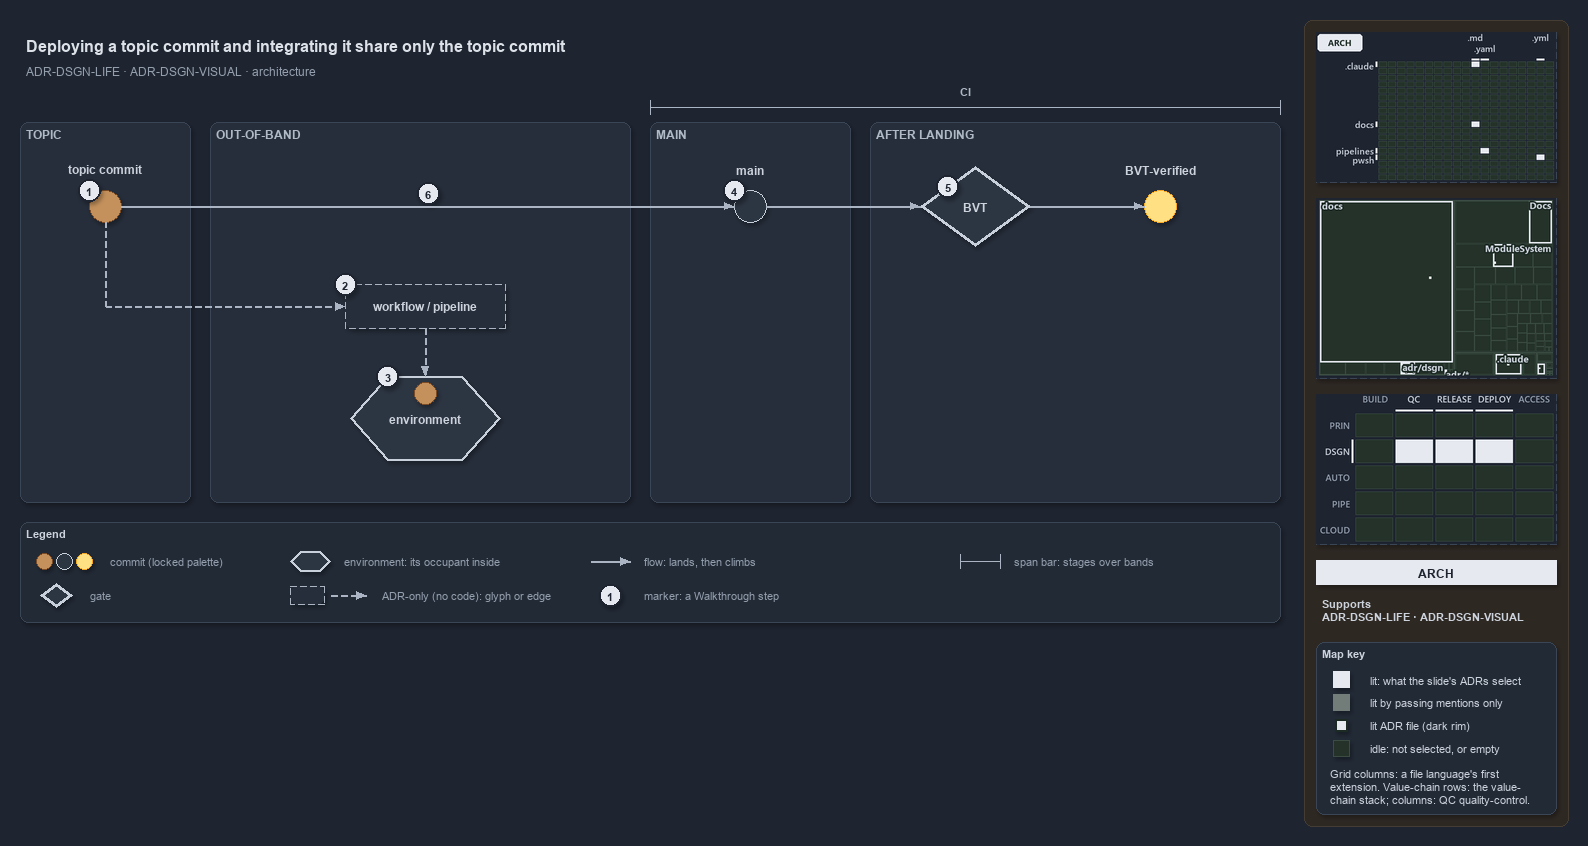

The diagram above was exported from draw.io. Its source (the exported page's mxGraphModel, read from the mxfile embedded in the PNG):
<mxGraphModel dx="1024" dy="768" grid="0" gridSize="10" guides="1" tooltips="1" connect="1" arrows="1" fold="1" page="1" pageScale="1" pageWidth="1572" pageHeight="630" background="#1E2430" math="0" shadow="1">
  <root>
    <mxCell id="0" />
    <mxCell id="1" parent="0" />
    <mxCell id="sidebar-bg" value="" style="rounded=1;arcSize=2;html=1;fillColor=#2E2823;strokeColor=#453C33;shadow=0;" vertex="1" parent="1">
      <mxGeometry x="1304" y="4" width="264" height="806" as="geometry" />
    </mxCell>
    <mxCell id="title" value="Deploying a topic commit and integrating it share only the topic commit" style="text;html=1;align=left;verticalAlign=middle;fontSize=16;fontStyle=1;fontColor=#DDE2E9;" vertex="1" parent="1">
      <mxGeometry x="20" y="14" width="1260" height="30" as="geometry" />
    </mxCell>
    <mxCell id="subtitle" value="ADR-DSGN-LIFE &amp;#183; ADR-DSGN-VISUAL &amp;#183; architecture" style="text;html=1;align=left;verticalAlign=middle;fontSize=12;fontColor=#949FAE;" vertex="1" parent="1">
      <mxGeometry x="20" y="44" width="1240" height="20" as="geometry" />
    </mxCell>
    <mxCell id="band-topic" value="TOPIC" style="rounded=1;html=1;arcSize=3;fillColor=#262E3B;strokeColor=#3A4555;verticalAlign=top;align=left;spacingLeft=8;fontStyle=1;fontSize=12;fontColor=#B0BAC7;" vertex="1" parent="1">
      <mxGeometry x="20" y="106" width="170" height="380" as="geometry" />
    </mxCell>
    <mxCell id="band-oob" value="OUT-OF-BAND" style="rounded=1;html=1;arcSize=3;fillColor=#262E3B;strokeColor=#3A4555;verticalAlign=top;align=left;spacingLeft=8;fontStyle=1;fontSize=12;fontColor=#B0BAC7;" vertex="1" parent="1">
      <mxGeometry x="210" y="106" width="420" height="380" as="geometry" />
    </mxCell>
    <mxCell id="band-main" value="MAIN" style="rounded=1;html=1;arcSize=3;fillColor=#262E3B;strokeColor=#3A4555;verticalAlign=top;align=left;spacingLeft=8;fontStyle=1;fontSize=12;fontColor=#B0BAC7;" vertex="1" parent="1">
      <mxGeometry x="650" y="106" width="200" height="380" as="geometry" />
    </mxCell>
    <mxCell id="band-after" value="AFTER LANDING" style="rounded=1;html=1;arcSize=3;fillColor=#262E3B;strokeColor=#3A4555;verticalAlign=top;align=left;spacingLeft=8;fontStyle=1;fontSize=12;fontColor=#B0BAC7;" vertex="1" parent="1">
      <mxGeometry x="870" y="106" width="410" height="380" as="geometry" />
    </mxCell>
    <mxCell id="span-ci" value="" style="shape=crossbar;whiteSpace=wrap;html=1;rounded=1;fillColor=none;strokeColor=#AAB4C3;strokeWidth=1.5;" vertex="1" parent="1">
      <mxGeometry x="650" y="84" width="630" height="14" as="geometry" />
    </mxCell>
    <mxCell id="span-ci-label" value="CI" style="text;html=1;align=center;verticalAlign=middle;fontSize=11;fontStyle=1;fontColor=#B0BAC7;labelBackgroundColor=#262E3B;" vertex="1" parent="1">
      <mxGeometry x="935" y="66" width="60" height="16" as="geometry" />
    </mxCell>
    <mxCell id="c-topic" value="" style="ellipse;html=1;fillColor=#C4915C;strokeColor=#7A4B25;strokeWidth=1.5;fontStyle=1;fontSize=11;fontColor=#CDD3DC;" vertex="1" parent="1">
      <mxGeometry x="89" y="174" width="32" height="32" as="geometry" />
    </mxCell>
    <mxCell id="c-topic-name" value="topic commit" style="text;html=1;align=center;verticalAlign=middle;fontSize=12;fontStyle=1;fontColor=#CDD3DC;" vertex="1" parent="1">
      <mxGeometry x="25" y="144" width="160" height="18" as="geometry" />
    </mxCell>
    <mxCell id="c-main" value="" style="ellipse;html=1;fillColor=#2C3542;strokeColor=#C7D0DB;strokeWidth=1.5;fontStyle=1;fontSize=11;fontColor=#CDD3DC;" vertex="1" parent="1">
      <mxGeometry x="734" y="174" width="32" height="32" as="geometry" />
    </mxCell>
    <mxCell id="c-main-name" value="main" style="text;html=1;align=center;verticalAlign=middle;fontSize=12;fontStyle=1;fontColor=#CDD3DC;" vertex="1" parent="1">
      <mxGeometry x="670" y="144" width="160" height="18" as="geometry" />
    </mxCell>
    <mxCell id="edge-topic-main" value="" style="edgeStyle=orthogonalEdgeStyle;rounded=1;html=1;endArrow=block;strokeColor=#AAB4C3;fontColor=#CDD3DC;shadow=0;" edge="1" parent="1" source="c-topic" target="c-main">
      <mxGeometry relative="1" as="geometry" />
    </mxCell>
    <mxCell id="g-bvt" value="&lt;b&gt;BVT&lt;/b&gt;" style="rhombus;whiteSpace=wrap;html=1;fillColor=#2C3542;strokeColor=#C7D0DB;strokeWidth=3;fontSize=12;fontColor=#CDD3DC;" vertex="1" parent="1">
      <mxGeometry x="920" y="150" width="110" height="80" as="geometry" />
    </mxCell>
    <mxCell id="c-yellow" value="" style="ellipse;html=1;fillColor=#FFE082;strokeColor=#F9A825;strokeWidth=1.5;fontStyle=1;fontSize=11;fontColor=#CDD3DC;" vertex="1" parent="1">
      <mxGeometry x="1144" y="174" width="32" height="32" as="geometry" />
    </mxCell>
    <mxCell id="c-yellow-name" value="BVT-verified" style="text;html=1;align=center;verticalAlign=middle;fontSize=12;fontStyle=1;fontColor=#CDD3DC;" vertex="1" parent="1">
      <mxGeometry x="1080" y="144" width="160" height="18" as="geometry" />
    </mxCell>
    <mxCell id="edge-main-bvt" value="" style="edgeStyle=orthogonalEdgeStyle;rounded=1;html=1;endArrow=block;strokeColor=#AAB4C3;fontColor=#CDD3DC;shadow=0;" edge="1" parent="1" source="c-main" target="g-bvt">
      <mxGeometry relative="1" as="geometry" />
    </mxCell>
    <mxCell id="edge-bvt-yellow" value="" style="edgeStyle=orthogonalEdgeStyle;rounded=1;html=1;endArrow=block;strokeColor=#AAB4C3;fontColor=#CDD3DC;shadow=0;" edge="1" parent="1" source="g-bvt" target="c-yellow">
      <mxGeometry relative="1" as="geometry" />
    </mxCell>
    <mxCell id="port-topic-r2" value="" style="text;html=1;strokeColor=none;fillColor=none;" vertex="1" parent="1">
      <mxGeometry x="105" y="290" width="1" height="1" as="geometry" />
    </mxCell>
    <mxCell id="edge-topic-bus" value="" style="edgeStyle=orthogonalEdgeStyle;rounded=1;html=1;endArrow=block;strokeColor=#AAB4C3;endArrow=none;dashed=1;fontColor=#CDD3DC;shadow=0;" edge="1" parent="1" source="c-topic" target="port-topic-r2">
      <mxGeometry relative="1" as="geometry" />
    </mxCell>
    <mxCell id="a-workflow" value="&lt;b&gt;workflow / pipeline&lt;/b&gt;" style="rounded=1;whiteSpace=wrap;html=1;arcSize=50;fillColor=#262E3B;strokeColor=#AAB4C3;dashed=1;fontSize=12;" vertex="1" parent="1">
      <mxGeometry x="345" y="268" width="160" height="44" as="geometry" />
    </mxCell>
    <mxCell id="edge-bus-workflow" value="" style="edgeStyle=orthogonalEdgeStyle;rounded=1;html=1;endArrow=block;strokeColor=#AAB4C3;dashed=1;fontColor=#CDD3DC;shadow=0;" edge="1" parent="1" source="port-topic-r2" target="a-workflow">
      <mxGeometry relative="1" as="geometry" />
    </mxCell>
    <mxCell id="e-env" value="&lt;b&gt;environment&lt;/b&gt;" style="shape=hexagon;perimeter=hexagonPerimeter2;whiteSpace=wrap;html=1;fillColor=#2C3542;strokeColor=#C7D0DB;strokeWidth=2;fontColor=#CDD3DC;fontSize=12;" vertex="1" parent="1">
      <mxGeometry x="350" y="360" width="150" height="84" as="geometry" />
    </mxCell>
    <mxCell id="c-occupant" value="" style="ellipse;html=1;fillColor=#C4915C;strokeColor=#7A4B25;strokeWidth=1.5;fontStyle=1;fontSize=11;fontColor=#CDD3DC;" vertex="1" parent="1">
      <mxGeometry x="414" y="366" width="22" height="22" as="geometry" />
    </mxCell>
    <mxCell id="edge-workflow-env" value="" style="edgeStyle=orthogonalEdgeStyle;rounded=1;html=1;endArrow=block;strokeColor=#AAB4C3;dashed=1;fontColor=#CDD3DC;shadow=0;" edge="1" parent="1" source="a-workflow" target="e-env">
      <mxGeometry relative="1" as="geometry" />
    </mxCell>
    <mxCell id="mark-1" value="1" style="ellipse;html=1;fillColor=#E6EAF0;strokeColor=#1E2430;strokeWidth=2;fontColor=#1E2430;fontStyle=1;fontSize=11;" vertex="1" parent="1">
      <mxGeometry x="78" y="163" width="22" height="22" as="geometry" />
    </mxCell>
    <mxCell id="mark-2" value="2" style="ellipse;html=1;fillColor=#E6EAF0;strokeColor=#1E2430;strokeWidth=2;fontColor=#1E2430;fontStyle=1;fontSize=11;" vertex="1" parent="1">
      <mxGeometry x="334" y="257" width="22" height="22" as="geometry" />
    </mxCell>
    <mxCell id="mark-3" value="3" style="ellipse;html=1;fillColor=#E6EAF0;strokeColor=#1E2430;strokeWidth=2;fontColor=#1E2430;fontStyle=1;fontSize=11;" vertex="1" parent="1">
      <mxGeometry x="376.5" y="349" width="22" height="22" as="geometry" />
    </mxCell>
    <mxCell id="mark-4" value="4" style="ellipse;html=1;fillColor=#E6EAF0;strokeColor=#1E2430;strokeWidth=2;fontColor=#1E2430;fontStyle=1;fontSize=11;" vertex="1" parent="1">
      <mxGeometry x="723" y="163" width="22" height="22" as="geometry" />
    </mxCell>
    <mxCell id="mark-5" value="5" style="ellipse;html=1;fillColor=#E6EAF0;strokeColor=#1E2430;strokeWidth=2;fontColor=#1E2430;fontStyle=1;fontSize=11;" vertex="1" parent="1">
      <mxGeometry x="936.5" y="159" width="22" height="22" as="geometry" />
    </mxCell>
    <mxCell id="mark-6" value="6" style="ellipse;html=1;fillColor=#E6EAF0;strokeColor=#1E2430;strokeWidth=2;fontColor=#1E2430;fontStyle=1;fontSize=11;" vertex="1" parent="1">
      <mxGeometry x="417" y="166" width="22" height="22" as="geometry" />
    </mxCell>
    <mxCell id="legend" value="&lt;b&gt;Legend&lt;/b&gt;" style="rounded=1;whiteSpace=wrap;html=1;arcSize=6;fillColor=#222A36;strokeColor=#3A4555;align=left;verticalAlign=top;spacing=8;fontSize=11;fontColor=#CDD3DC;" vertex="1" parent="1">
      <mxGeometry x="20" y="506" width="1260" height="100" as="geometry" />
    </mxCell>
    <mxCell id="legend-0-brown" value="" style="ellipse;html=1;fillColor=#C4915C;strokeColor=#7A4B25;strokeWidth=1.5;fontColor=#CDD3DC;" vertex="1" parent="1">
      <mxGeometry x="36" y="537" width="16" height="16" as="geometry" />
    </mxCell>
    <mxCell id="legend-0-grey" value="" style="ellipse;html=1;fillColor=#2C3542;strokeColor=#C7D0DB;strokeWidth=1.5;fontColor=#CDD3DC;" vertex="1" parent="1">
      <mxGeometry x="56" y="537" width="16" height="16" as="geometry" />
    </mxCell>
    <mxCell id="legend-0-yellow" value="" style="ellipse;html=1;fillColor=#FFE082;strokeColor=#F9A825;strokeWidth=1.5;fontColor=#CDD3DC;" vertex="1" parent="1">
      <mxGeometry x="76" y="537" width="16" height="16" as="geometry" />
    </mxCell>
    <mxCell id="legend-0-text" value="commit (locked palette)" style="text;html=1;align=left;verticalAlign=middle;fontSize=11;fontColor=#949FAE;" vertex="1" parent="1">
      <mxGeometry x="104" y="535" width="290" height="20" as="geometry" />
    </mxCell>
    <mxCell id="legend-1" value="" style="rhombus;whiteSpace=wrap;html=1;fillColor=#2C3542;strokeColor=#C7D0DB;strokeWidth=3;fontSize=12;fontColor=#CDD3DC;" vertex="1" parent="1">
      <mxGeometry x="40" y="567" width="32" height="24" as="geometry" />
    </mxCell>
    <mxCell id="legend-1-text" value="gate" style="text;html=1;align=left;verticalAlign=middle;fontSize=11;fontColor=#949FAE;" vertex="1" parent="1">
      <mxGeometry x="84" y="569" width="290" height="20" as="geometry" />
    </mxCell>
    <mxCell id="legend-2" value="" style="shape=hexagon;perimeter=hexagonPerimeter2;whiteSpace=wrap;html=1;fillColor=#2C3542;strokeColor=#C7D0DB;strokeWidth=2;fontColor=#CDD3DC;fontSize=12;" vertex="1" parent="1">
      <mxGeometry x="290" y="535" width="40" height="20" as="geometry" />
    </mxCell>
    <mxCell id="legend-2-text" value="environment: its occupant inside" style="text;html=1;align=left;verticalAlign=middle;fontSize=11;fontColor=#949FAE;" vertex="1" parent="1">
      <mxGeometry x="338" y="535" width="290" height="20" as="geometry" />
    </mxCell>
    <mxCell id="legend-3" value="" style="rounded=1;whiteSpace=wrap;html=1;arcSize=50;fillColor=#262E3B;strokeColor=#AAB4C3;dashed=1;fontSize=12;" vertex="1" parent="1">
      <mxGeometry x="290" y="570" width="34" height="18" as="geometry" />
    </mxCell>
    <mxCell id="legend-3-a" value="" style="text;html=1;strokeColor=none;fillColor=none;" vertex="1" parent="1">
      <mxGeometry x="330" y="579" width="1" height="1" as="geometry" />
    </mxCell>
    <mxCell id="legend-3-b" value="" style="text;html=1;strokeColor=none;fillColor=none;" vertex="1" parent="1">
      <mxGeometry x="366" y="579" width="1" height="1" as="geometry" />
    </mxCell>
    <mxCell id="legend-3-edge" value="" style="edgeStyle=orthogonalEdgeStyle;rounded=1;html=1;endArrow=block;strokeColor=#AAB4C3;dashed=1;fontColor=#CDD3DC;shadow=0;" edge="1" parent="1" source="legend-3-a" target="legend-3-b">
      <mxGeometry relative="1" as="geometry" />
    </mxCell>
    <mxCell id="legend-3-text" value="ADR-only (no code): glyph or edge" style="text;html=1;align=left;verticalAlign=middle;fontSize=11;fontColor=#949FAE;" vertex="1" parent="1">
      <mxGeometry x="376" y="569" width="290" height="20" as="geometry" />
    </mxCell>
    <mxCell id="legend-4-a" value="" style="text;html=1;strokeColor=none;fillColor=none;" vertex="1" parent="1">
      <mxGeometry x="590" y="545" width="1" height="1" as="geometry" />
    </mxCell>
    <mxCell id="legend-4-b" value="" style="text;html=1;strokeColor=none;fillColor=none;" vertex="1" parent="1">
      <mxGeometry x="630" y="545" width="1" height="1" as="geometry" />
    </mxCell>
    <mxCell id="legend-4-edge" value="" style="edgeStyle=orthogonalEdgeStyle;rounded=1;html=1;endArrow=block;strokeColor=#AAB4C3;fontColor=#CDD3DC;shadow=0;" edge="1" parent="1" source="legend-4-a" target="legend-4-b">
      <mxGeometry relative="1" as="geometry" />
    </mxCell>
    <mxCell id="legend-4-text" value="flow: lands, then climbs" style="text;html=1;align=left;verticalAlign=middle;fontSize=11;fontColor=#949FAE;" vertex="1" parent="1">
      <mxGeometry x="638" y="535" width="290" height="20" as="geometry" />
    </mxCell>
    <mxCell id="legend-5" value="1" style="ellipse;html=1;fillColor=#E6EAF0;strokeColor=#1E2430;strokeWidth=2;fontColor=#1E2430;fontStyle=1;fontSize=11;" vertex="1" parent="1">
      <mxGeometry x="599" y="568" width="22" height="22" as="geometry" />
    </mxCell>
    <mxCell id="legend-5-text" value="marker: a Walkthrough step" style="text;html=1;align=left;verticalAlign=middle;fontSize=11;fontColor=#949FAE;" vertex="1" parent="1">
      <mxGeometry x="638" y="569" width="290" height="20" as="geometry" />
    </mxCell>
    <mxCell id="legend-6" value="" style="shape=crossbar;whiteSpace=wrap;html=1;rounded=1;fillColor=none;strokeColor=#AAB4C3;strokeWidth=1.5;" vertex="1" parent="1">
      <mxGeometry x="960" y="538" width="40" height="14" as="geometry" />
    </mxCell>
    <mxCell id="legend-6-text" value="span bar: stages over bands" style="text;html=1;align=left;verticalAlign=middle;fontSize=11;fontColor=#949FAE;" vertex="1" parent="1">
      <mxGeometry x="1008" y="535" width="290" height="20" as="geometry" />
    </mxCell>
    <mxCell id="minimap-grid" value="" style="shape=image;html=1;imageAspect=0;aspect=fixed;verticalLabelPosition=bottom;strokeColor=#3A4555;dashed=1;fillColor=#222A36;image=data:image/png,(base64 omitted: 10024 chars);" vertex="1" parent="1">
      <mxGeometry x="1316" y="16" width="240" height="150" as="geometry" />
    </mxCell>
    <mxCell id="minimap-tree" value="" style="shape=image;html=1;imageAspect=0;aspect=fixed;verticalLabelPosition=bottom;strokeColor=#3A4555;dashed=1;fillColor=#222A36;image=data:image/png,(base64 omitted: 15688 chars);" vertex="1" parent="1">
      <mxGeometry x="1316" y="182" width="240" height="180" as="geometry" />
    </mxCell>
    <mxCell id="minimap-chain" value="" style="shape=image;html=1;imageAspect=0;aspect=fixed;verticalLabelPosition=bottom;strokeColor=#3A4555;dashed=1;fillColor=#222A36;image=data:image/png,(base64 omitted: 13568 chars);" vertex="1" parent="1">
      <mxGeometry x="1316" y="378" width="240" height="150" as="geometry" />
    </mxCell>
    <mxCell id="lens-badge" value="ARCH" style="rounded=0;whiteSpace=wrap;html=1;align=center;verticalAlign=middle;fontSize=12;fontStyle=1;fontColor=#1E2430;fillColor=#E6EAF0;strokeColor=none;" vertex="1" parent="1">
      <mxGeometry x="1316" y="544" width="240" height="24" as="geometry" />
    </mxCell>
    <mxCell id="supports" value="&lt;b&gt;Supports&lt;/b&gt;&lt;br&gt;ADR-DSGN-LIFE &amp;#183; ADR-DSGN-VISUAL" style="text;html=1;whiteSpace=wrap;align=left;verticalAlign=top;fontSize=11;fontColor=#CDD3DC;" vertex="1" parent="1">
      <mxGeometry x="1316" y="576" width="240" height="38" as="geometry" />
    </mxCell>
    <mxCell id="mapkey" value="&lt;b&gt;Map key&lt;/b&gt;" style="rounded=1;arcSize=6;whiteSpace=wrap;html=1;align=left;verticalAlign=top;fontSize=11;fontColor=#CDD3DC;fillColor=#222A36;strokeColor=#3A4555;spacingLeft=8;spacingTop=2;" vertex="1" parent="1">
      <mxGeometry x="1316" y="626" width="240" height="172" as="geometry" />
    </mxCell>
    <mxCell id="mapkey-lit" value="" style="rounded=0;html=1;fillColor=#E6EAF0;strokeColor=#E6EAF0;" vertex="1" parent="1">
      <mxGeometry x="1333.0" y="655.0" width="16" height="16" as="geometry" />
    </mxCell>
    <mxCell id="mapkey-lit-text" value="lit: what the slide's ADRs select" style="text;html=1;align=left;verticalAlign=middle;fontSize=11;fontColor=#CDD3DC;" vertex="1" parent="1">
      <mxGeometry x="1364" y="653" width="184" height="20" as="geometry" />
    </mxCell>
    <mxCell id="mapkey-touched" value="" style="rounded=0;html=1;fillColor=#727C79;strokeColor=#727C79;" vertex="1" parent="1">
      <mxGeometry x="1333.0" y="678.0" width="16" height="16" as="geometry" />
    </mxCell>
    <mxCell id="mapkey-touched-text" value="lit by passing mentions only" style="text;html=1;align=left;verticalAlign=middle;fontSize=11;fontColor=#CDD3DC;" vertex="1" parent="1">
      <mxGeometry x="1364" y="676" width="184" height="20" as="geometry" />
    </mxCell>
    <mxCell id="mapkey-adr" value="" style="rounded=0;html=1;fillColor=#E6EAF0;strokeColor=#1C2A24;strokeWidth=2;" vertex="1" parent="1">
      <mxGeometry x="1335.0" y="703.0" width="12" height="12" as="geometry" />
    </mxCell>
    <mxCell id="mapkey-adr-text" value="lit ADR file (dark rim)" style="text;html=1;align=left;verticalAlign=middle;fontSize=11;fontColor=#CDD3DC;" vertex="1" parent="1">
      <mxGeometry x="1364" y="699" width="184" height="20" as="geometry" />
    </mxCell>
    <mxCell id="mapkey-idle" value="" style="rounded=0;html=1;fillColor=#243229;strokeColor=#3B4D43;" vertex="1" parent="1">
      <mxGeometry x="1333.0" y="724.0" width="16" height="16" as="geometry" />
    </mxCell>
    <mxCell id="mapkey-idle-text" value="idle: not selected, or empty" style="text;html=1;align=left;verticalAlign=middle;fontSize=11;fontColor=#CDD3DC;" vertex="1" parent="1">
      <mxGeometry x="1364" y="722" width="184" height="20" as="geometry" />
    </mxCell>
    <mxCell id="mapkey-codes" value="Grid columns: a file language's first&lt;br&gt;extension. Value-chain rows: the value-&lt;br&gt;chain stack; columns: QC quality-control." style="text;html=1;align=left;verticalAlign=top;whiteSpace=wrap;fontSize=11;fontColor=#CDD3DC;" vertex="1" parent="1">
      <mxGeometry x="1324" y="746" width="224" height="46" as="geometry" />
    </mxCell>
  </root>
</mxGraphModel>